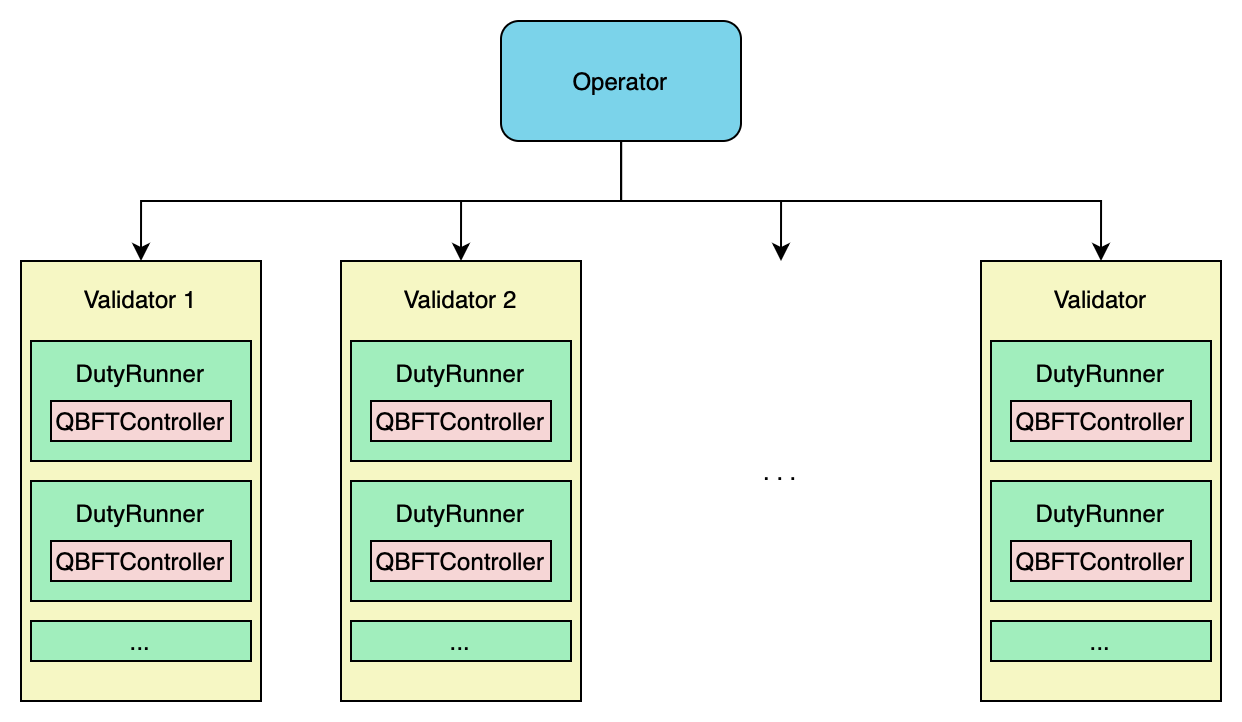

The diagram above was exported from draw.io. Its source (the exported page's mxGraphModel, read from the mxfile embedded in the PNG):
<mxGraphModel dx="819" dy="458" grid="1" gridSize="10" guides="1" tooltips="1" connect="1" arrows="1" fold="1" page="1" pageScale="1" pageWidth="827" pageHeight="1169" math="0" shadow="0">
  <root>
    <mxCell id="WIyWlLk6GJQsqaUBKTNV-0" />
    <mxCell id="WIyWlLk6GJQsqaUBKTNV-1" parent="WIyWlLk6GJQsqaUBKTNV-0" />
    <mxCell id="vKfjWcERg1xJMMxu2ECr-30" style="edgeStyle=orthogonalEdgeStyle;rounded=0;orthogonalLoop=1;jettySize=auto;html=1;entryX=0.5;entryY=0;entryDx=0;entryDy=0;" edge="1" parent="WIyWlLk6GJQsqaUBKTNV-1" source="vKfjWcERg1xJMMxu2ECr-0" target="vKfjWcERg1xJMMxu2ECr-3">
      <mxGeometry relative="1" as="geometry">
        <Array as="points">
          <mxPoint x="420" y="210" />
          <mxPoint x="180" y="210" />
        </Array>
      </mxGeometry>
    </mxCell>
    <mxCell id="vKfjWcERg1xJMMxu2ECr-31" style="edgeStyle=orthogonalEdgeStyle;rounded=0;orthogonalLoop=1;jettySize=auto;html=1;entryX=0.5;entryY=0;entryDx=0;entryDy=0;" edge="1" parent="WIyWlLk6GJQsqaUBKTNV-1" source="vKfjWcERg1xJMMxu2ECr-0" target="vKfjWcERg1xJMMxu2ECr-11">
      <mxGeometry relative="1" as="geometry" />
    </mxCell>
    <mxCell id="vKfjWcERg1xJMMxu2ECr-32" style="edgeStyle=orthogonalEdgeStyle;rounded=0;orthogonalLoop=1;jettySize=auto;html=1;entryX=0.5;entryY=0;entryDx=0;entryDy=0;" edge="1" parent="WIyWlLk6GJQsqaUBKTNV-1" source="vKfjWcERg1xJMMxu2ECr-0" target="vKfjWcERg1xJMMxu2ECr-23">
      <mxGeometry relative="1" as="geometry">
        <Array as="points">
          <mxPoint x="420" y="210" />
          <mxPoint x="660" y="210" />
        </Array>
      </mxGeometry>
    </mxCell>
    <mxCell id="vKfjWcERg1xJMMxu2ECr-33" style="edgeStyle=orthogonalEdgeStyle;rounded=0;orthogonalLoop=1;jettySize=auto;html=1;" edge="1" parent="WIyWlLk6GJQsqaUBKTNV-1" source="vKfjWcERg1xJMMxu2ECr-0">
      <mxGeometry relative="1" as="geometry">
        <mxPoint x="500" y="240" as="targetPoint" />
        <Array as="points">
          <mxPoint x="420" y="210" />
          <mxPoint x="500" y="210" />
        </Array>
      </mxGeometry>
    </mxCell>
    <mxCell id="vKfjWcERg1xJMMxu2ECr-0" value="Operator" style="rounded=1;whiteSpace=wrap;html=1;fillColor=#7BD3EA;fontColor=#000000;strokeColor=#000000;" vertex="1" parent="WIyWlLk6GJQsqaUBKTNV-1">
      <mxGeometry x="360" y="120" width="120" height="60" as="geometry" />
    </mxCell>
    <mxCell id="vKfjWcERg1xJMMxu2ECr-3" value="Validator 1&lt;div&gt;&lt;br&gt;&lt;/div&gt;&lt;div&gt;&lt;br&gt;&lt;/div&gt;&lt;div&gt;&lt;br&gt;&lt;/div&gt;&lt;div&gt;&lt;br&gt;&lt;/div&gt;&lt;div&gt;&lt;br&gt;&lt;/div&gt;&lt;div&gt;&lt;br&gt;&lt;/div&gt;&lt;div&gt;&lt;br&gt;&lt;/div&gt;&lt;div&gt;&lt;br&gt;&lt;/div&gt;&lt;div&gt;&lt;br&gt;&lt;/div&gt;&lt;div&gt;&lt;br&gt;&lt;/div&gt;&lt;div&gt;&lt;br&gt;&lt;/div&gt;&lt;div&gt;&lt;br&gt;&lt;/div&gt;&lt;div&gt;&lt;br&gt;&lt;/div&gt;" style="rounded=0;whiteSpace=wrap;html=1;align=center;fillColor=#F6F7C4;strokeColor=#000000;" vertex="1" parent="WIyWlLk6GJQsqaUBKTNV-1">
      <mxGeometry x="120" y="240" width="120" height="220" as="geometry" />
    </mxCell>
    <mxCell id="vKfjWcERg1xJMMxu2ECr-4" value="&lt;div&gt;&lt;br&gt;&lt;/div&gt;DutyRunner&lt;div&gt;&lt;br&gt;&lt;/div&gt;&lt;div&gt;&lt;br&gt;&lt;/div&gt;&lt;div&gt;&lt;br&gt;&lt;/div&gt;" style="rounded=0;whiteSpace=wrap;html=1;fillColor=#A1EEBD;strokeColor=#000000;" vertex="1" parent="WIyWlLk6GJQsqaUBKTNV-1">
      <mxGeometry x="125" y="280" width="110" height="60" as="geometry" />
    </mxCell>
    <mxCell id="vKfjWcERg1xJMMxu2ECr-5" value="QBFTController" style="rounded=0;whiteSpace=wrap;html=1;fillColor=#F6D6D6;strokeColor=#000000;" vertex="1" parent="WIyWlLk6GJQsqaUBKTNV-1">
      <mxGeometry x="135" y="310" width="90" height="20" as="geometry" />
    </mxCell>
    <mxCell id="vKfjWcERg1xJMMxu2ECr-6" value="&lt;div&gt;&lt;br&gt;&lt;/div&gt;DutyRunner&lt;div&gt;&lt;br&gt;&lt;/div&gt;&lt;div&gt;&lt;br&gt;&lt;/div&gt;&lt;div&gt;&lt;br&gt;&lt;/div&gt;" style="rounded=0;whiteSpace=wrap;html=1;fillColor=#A1EEBD;strokeColor=#000000;" vertex="1" parent="WIyWlLk6GJQsqaUBKTNV-1">
      <mxGeometry x="125" y="350" width="110" height="60" as="geometry" />
    </mxCell>
    <mxCell id="vKfjWcERg1xJMMxu2ECr-7" value="QBFTController" style="rounded=0;whiteSpace=wrap;html=1;fillColor=#F6D6D6;strokeColor=#000000;" vertex="1" parent="WIyWlLk6GJQsqaUBKTNV-1">
      <mxGeometry x="135" y="380" width="90" height="20" as="geometry" />
    </mxCell>
    <mxCell id="vKfjWcERg1xJMMxu2ECr-9" value="&lt;div&gt;...&lt;/div&gt;" style="rounded=0;whiteSpace=wrap;html=1;fillColor=#A1EEBD;strokeColor=#000000;" vertex="1" parent="WIyWlLk6GJQsqaUBKTNV-1">
      <mxGeometry x="125" y="420" width="110" height="20" as="geometry" />
    </mxCell>
    <mxCell id="vKfjWcERg1xJMMxu2ECr-11" value="Validator 2&lt;div&gt;&lt;br&gt;&lt;/div&gt;&lt;div&gt;&lt;br&gt;&lt;/div&gt;&lt;div&gt;&lt;br&gt;&lt;/div&gt;&lt;div&gt;&lt;br&gt;&lt;/div&gt;&lt;div&gt;&lt;br&gt;&lt;/div&gt;&lt;div&gt;&lt;br&gt;&lt;/div&gt;&lt;div&gt;&lt;br&gt;&lt;/div&gt;&lt;div&gt;&lt;br&gt;&lt;/div&gt;&lt;div&gt;&lt;br&gt;&lt;/div&gt;&lt;div&gt;&lt;br&gt;&lt;/div&gt;&lt;div&gt;&lt;br&gt;&lt;/div&gt;&lt;div&gt;&lt;br&gt;&lt;/div&gt;&lt;div&gt;&lt;br&gt;&lt;/div&gt;" style="rounded=0;whiteSpace=wrap;html=1;align=center;fillColor=#F6F7C4;strokeColor=#000000;" vertex="1" parent="WIyWlLk6GJQsqaUBKTNV-1">
      <mxGeometry x="280" y="240" width="120" height="220" as="geometry" />
    </mxCell>
    <mxCell id="vKfjWcERg1xJMMxu2ECr-12" value="&lt;div&gt;&lt;br&gt;&lt;/div&gt;DutyRunner&lt;div&gt;&lt;br&gt;&lt;/div&gt;&lt;div&gt;&lt;br&gt;&lt;/div&gt;&lt;div&gt;&lt;br&gt;&lt;/div&gt;" style="rounded=0;whiteSpace=wrap;html=1;fillColor=#A1EEBD;strokeColor=#000000;" vertex="1" parent="WIyWlLk6GJQsqaUBKTNV-1">
      <mxGeometry x="285" y="280" width="110" height="60" as="geometry" />
    </mxCell>
    <mxCell id="vKfjWcERg1xJMMxu2ECr-13" value="QBFTController" style="rounded=0;whiteSpace=wrap;html=1;fillColor=#F6D6D6;strokeColor=#000000;" vertex="1" parent="WIyWlLk6GJQsqaUBKTNV-1">
      <mxGeometry x="295" y="310" width="90" height="20" as="geometry" />
    </mxCell>
    <mxCell id="vKfjWcERg1xJMMxu2ECr-14" value="&lt;div&gt;&lt;br&gt;&lt;/div&gt;DutyRunner&lt;div&gt;&lt;br&gt;&lt;/div&gt;&lt;div&gt;&lt;br&gt;&lt;/div&gt;&lt;div&gt;&lt;br&gt;&lt;/div&gt;" style="rounded=0;whiteSpace=wrap;html=1;fillColor=#A1EEBD;strokeColor=#000000;" vertex="1" parent="WIyWlLk6GJQsqaUBKTNV-1">
      <mxGeometry x="285" y="350" width="110" height="60" as="geometry" />
    </mxCell>
    <mxCell id="vKfjWcERg1xJMMxu2ECr-15" value="QBFTController" style="rounded=0;whiteSpace=wrap;html=1;fillColor=#F6D6D6;strokeColor=#000000;" vertex="1" parent="WIyWlLk6GJQsqaUBKTNV-1">
      <mxGeometry x="295" y="380" width="90" height="20" as="geometry" />
    </mxCell>
    <mxCell id="vKfjWcERg1xJMMxu2ECr-16" value="&lt;div&gt;...&lt;/div&gt;" style="rounded=0;whiteSpace=wrap;html=1;fillColor=#A1EEBD;strokeColor=#000000;" vertex="1" parent="WIyWlLk6GJQsqaUBKTNV-1">
      <mxGeometry x="285" y="420" width="110" height="20" as="geometry" />
    </mxCell>
    <mxCell id="vKfjWcERg1xJMMxu2ECr-23" value="Validator&lt;div&gt;&lt;br&gt;&lt;/div&gt;&lt;div&gt;&lt;br&gt;&lt;/div&gt;&lt;div&gt;&lt;br&gt;&lt;/div&gt;&lt;div&gt;&lt;br&gt;&lt;/div&gt;&lt;div&gt;&lt;br&gt;&lt;/div&gt;&lt;div&gt;&lt;br&gt;&lt;/div&gt;&lt;div&gt;&lt;br&gt;&lt;/div&gt;&lt;div&gt;&lt;br&gt;&lt;/div&gt;&lt;div&gt;&lt;br&gt;&lt;/div&gt;&lt;div&gt;&lt;br&gt;&lt;/div&gt;&lt;div&gt;&lt;br&gt;&lt;/div&gt;&lt;div&gt;&lt;br&gt;&lt;/div&gt;&lt;div&gt;&lt;br&gt;&lt;/div&gt;" style="rounded=0;whiteSpace=wrap;html=1;align=center;fillColor=#F6F7C4;strokeColor=#000000;" vertex="1" parent="WIyWlLk6GJQsqaUBKTNV-1">
      <mxGeometry x="600" y="240" width="120" height="220" as="geometry" />
    </mxCell>
    <mxCell id="vKfjWcERg1xJMMxu2ECr-24" value="&lt;div&gt;&lt;br&gt;&lt;/div&gt;DutyRunner&lt;div&gt;&lt;br&gt;&lt;/div&gt;&lt;div&gt;&lt;br&gt;&lt;/div&gt;&lt;div&gt;&lt;br&gt;&lt;/div&gt;" style="rounded=0;whiteSpace=wrap;html=1;fillColor=#A1EEBD;strokeColor=#000000;" vertex="1" parent="WIyWlLk6GJQsqaUBKTNV-1">
      <mxGeometry x="605" y="280" width="110" height="60" as="geometry" />
    </mxCell>
    <mxCell id="vKfjWcERg1xJMMxu2ECr-25" value="QBFTController" style="rounded=0;whiteSpace=wrap;html=1;fillColor=#F6D6D6;strokeColor=#000000;" vertex="1" parent="WIyWlLk6GJQsqaUBKTNV-1">
      <mxGeometry x="615" y="310" width="90" height="20" as="geometry" />
    </mxCell>
    <mxCell id="vKfjWcERg1xJMMxu2ECr-26" value="&lt;div&gt;&lt;br&gt;&lt;/div&gt;DutyRunner&lt;div&gt;&lt;br&gt;&lt;/div&gt;&lt;div&gt;&lt;br&gt;&lt;/div&gt;&lt;div&gt;&lt;br&gt;&lt;/div&gt;" style="rounded=0;whiteSpace=wrap;html=1;fillColor=#A1EEBD;strokeColor=#000000;" vertex="1" parent="WIyWlLk6GJQsqaUBKTNV-1">
      <mxGeometry x="605" y="350" width="110" height="60" as="geometry" />
    </mxCell>
    <mxCell id="vKfjWcERg1xJMMxu2ECr-27" value="QBFTController" style="rounded=0;whiteSpace=wrap;html=1;fillColor=#F6D6D6;strokeColor=#000000;" vertex="1" parent="WIyWlLk6GJQsqaUBKTNV-1">
      <mxGeometry x="615" y="380" width="90" height="20" as="geometry" />
    </mxCell>
    <mxCell id="vKfjWcERg1xJMMxu2ECr-28" value="&lt;div&gt;...&lt;/div&gt;" style="rounded=0;whiteSpace=wrap;html=1;fillColor=#A1EEBD;strokeColor=#000000;" vertex="1" parent="WIyWlLk6GJQsqaUBKTNV-1">
      <mxGeometry x="605" y="420" width="110" height="20" as="geometry" />
    </mxCell>
    <mxCell id="vKfjWcERg1xJMMxu2ECr-29" value=". . ." style="text;html=1;align=center;verticalAlign=middle;whiteSpace=wrap;rounded=0;" vertex="1" parent="WIyWlLk6GJQsqaUBKTNV-1">
      <mxGeometry x="470" y="330" width="60" height="30" as="geometry" />
    </mxCell>
  </root>
</mxGraphModel>